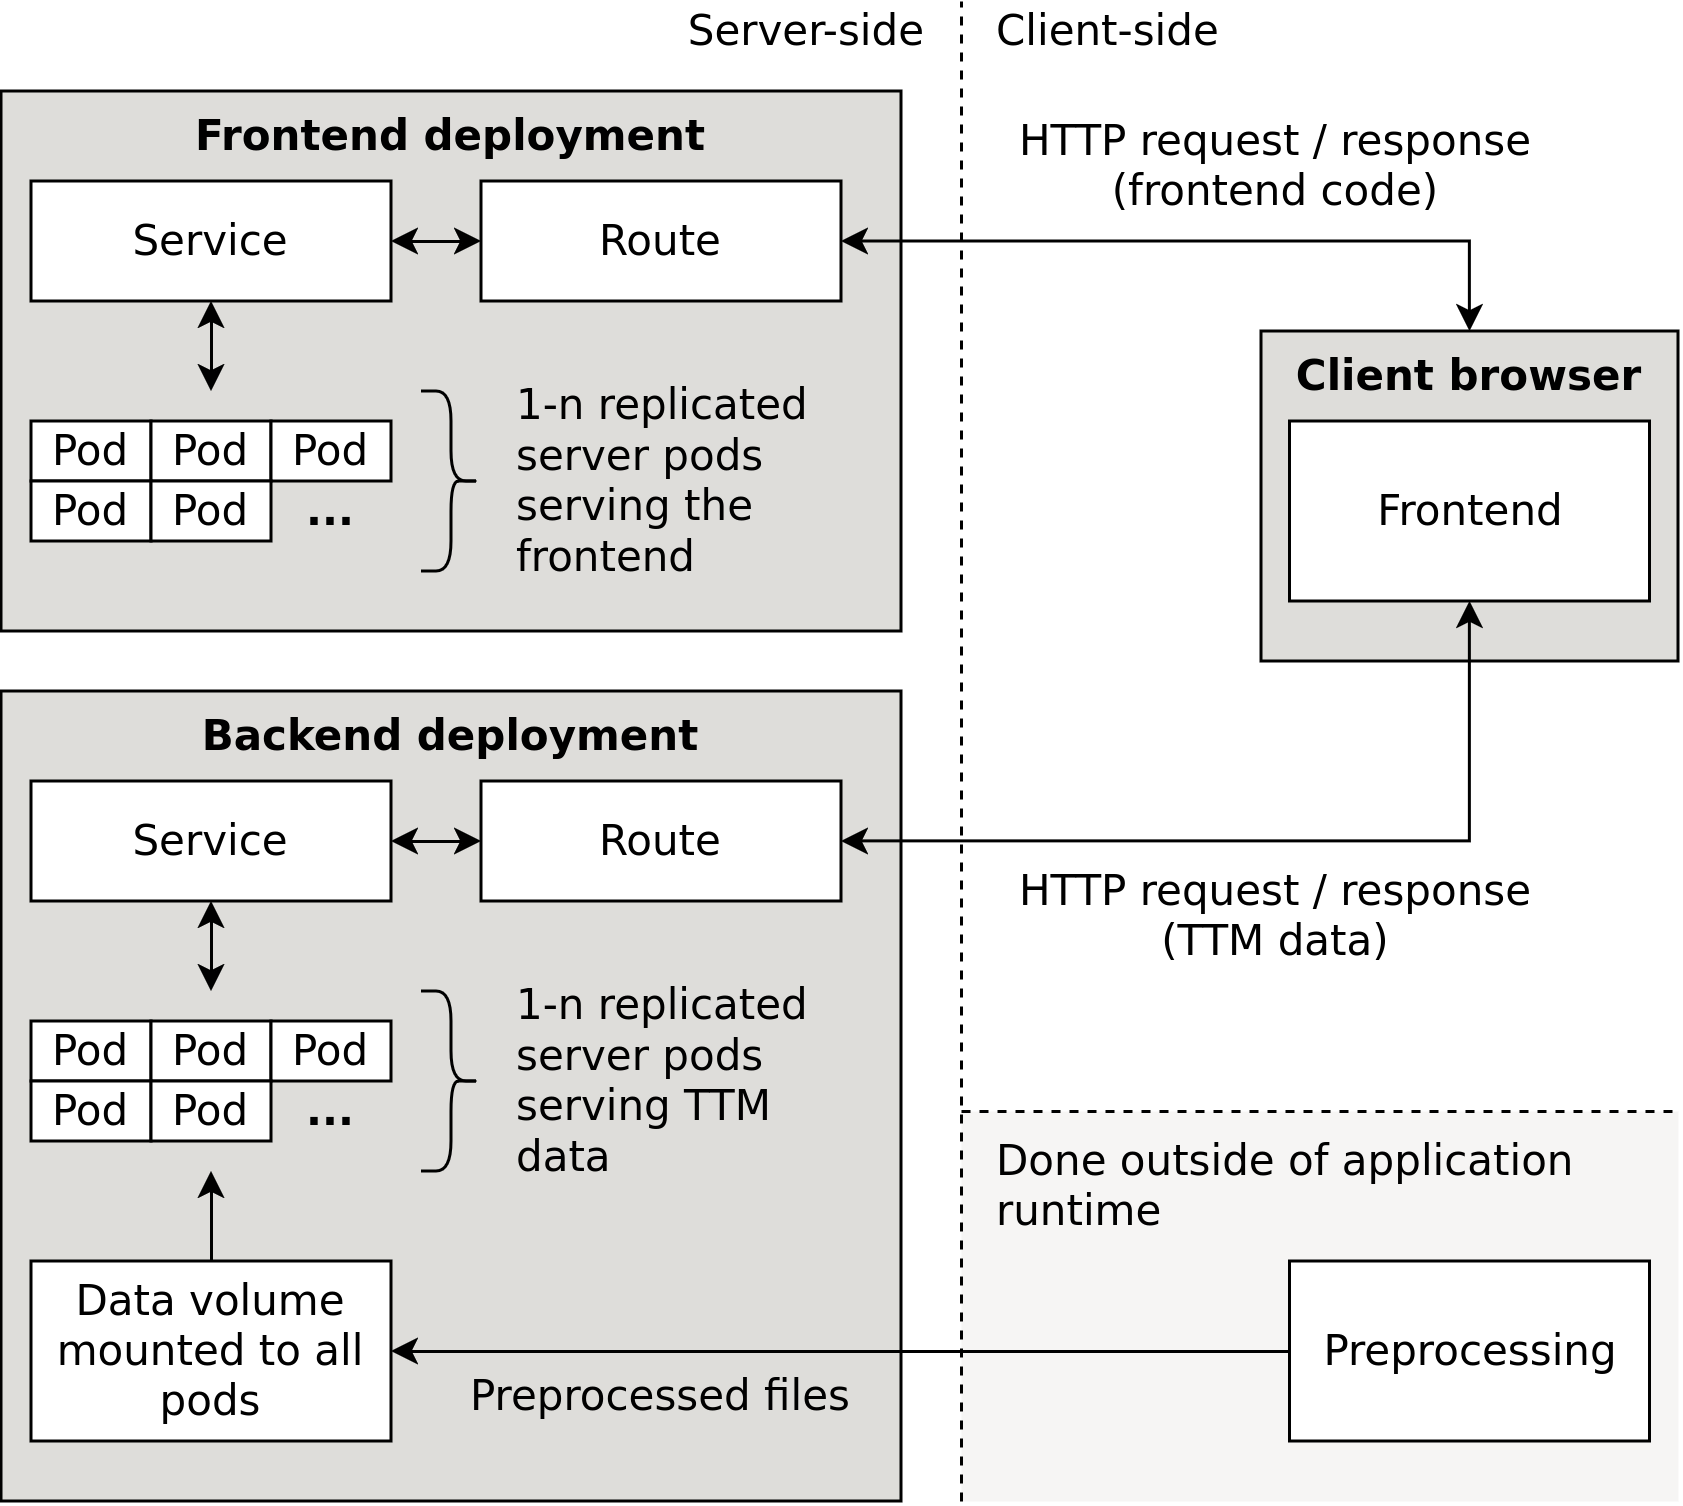

The diagram above was exported from draw.io. Its source (the exported page's mxGraphModel, read from the mxfile embedded in the PNG):
<mxGraphModel dx="1656" dy="860" grid="1" gridSize="10" guides="1" tooltips="1" connect="1" arrows="1" fold="1" page="1" pageScale="1" pageWidth="560" pageHeight="501" math="0" shadow="0">
  <root>
    <mxCell id="0" />
    <mxCell id="1" parent="0" />
    <mxCell id="gfL28aF7ESIl3QJqMy8B-1" value="" style="rounded=0;whiteSpace=wrap;html=1;strokeColor=none;fontFamily=Dejavu sans;fontSize=14;" parent="1" vertex="1">
      <mxGeometry width="560" height="500" as="geometry" />
    </mxCell>
    <mxCell id="46LcD4Bcha4cZPknS_Dl-1" value="Client browser" style="rounded=0;whiteSpace=wrap;html=1;verticalAlign=top;fillColor=#deddda;fontFamily=Dejavu sans;fontSize=14;fontStyle=1" vertex="1" parent="1">
      <mxGeometry x="420" y="110" width="139" height="110" as="geometry" />
    </mxCell>
    <mxCell id="ckSfn5BOVMMuP7ZEBlqJ-1" value="Backend deployment" style="rounded=0;whiteSpace=wrap;html=1;fillColor=#deddda;verticalAlign=top;fontStyle=1;fontFamily=Dejavu sans;fontSize=14;" vertex="1" parent="1">
      <mxGeometry y="230" width="300" height="270" as="geometry" />
    </mxCell>
    <mxCell id="FZA7HAGyxe9uoPlUU8Gp-7" value="Frontend deployment" style="rounded=0;whiteSpace=wrap;html=1;verticalAlign=top;fillColor=#deddda;fontStyle=1;fontFamily=Dejavu sans;fontSize=14;" vertex="1" parent="1">
      <mxGeometry y="30" width="300" height="180" as="geometry" />
    </mxCell>
    <mxCell id="eXcecJHWndvtgS7AyEIt-11" value="" style="rounded=0;whiteSpace=wrap;html=1;strokeColor=none;fillColor=#f6f5f4;fontFamily=Dejavu sans;fontSize=14;dashed=1;" vertex="1" parent="1">
      <mxGeometry x="320" y="370" width="239" height="130" as="geometry" />
    </mxCell>
    <mxCell id="8i0ETx40NozkoPGG33h9-24" value="&lt;div style=&quot;font-size: 14px;&quot;&gt;HTTP request / response&lt;/div&gt;&lt;div style=&quot;font-size: 14px;&quot;&gt;(frontend code)&lt;br style=&quot;font-size: 14px;&quot;&gt;&lt;/div&gt;" style="text;html=1;strokeColor=none;fillColor=default;align=center;verticalAlign=middle;whiteSpace=wrap;rounded=0;fontFamily=Dejavu sans;shadow=0;fontSize=14;" parent="1" vertex="1">
      <mxGeometry x="330" y="40" width="190" height="30" as="geometry" />
    </mxCell>
    <mxCell id="VHbOE7HRERz19bnCE5Pv-8" style="edgeStyle=orthogonalEdgeStyle;rounded=0;orthogonalLoop=1;jettySize=auto;html=1;exitX=0;exitY=0.5;exitDx=0;exitDy=0;entryX=1;entryY=0.5;entryDx=0;entryDy=0;" edge="1" parent="1" source="fJlXQ3LxEt9uodFNq_3y-3" target="C6PG0b2SglBuKnjEW_kM-7">
      <mxGeometry relative="1" as="geometry" />
    </mxCell>
    <mxCell id="fJlXQ3LxEt9uodFNq_3y-3" value="&lt;font style=&quot;font-size: 14px;&quot;&gt;Preprocessing&lt;/font&gt;" style="rounded=0;whiteSpace=wrap;html=1;fontFamily=Dejavu sans;shadow=0;fontSize=14;" parent="1" vertex="1">
      <mxGeometry x="429.5" y="420" width="120" height="60" as="geometry" />
    </mxCell>
    <mxCell id="DkLdfVSKR0ANqrJoA1UF-46" value="Server-side" style="text;html=1;strokeColor=none;fillColor=none;align=right;verticalAlign=middle;whiteSpace=wrap;rounded=0;fontFamily=Dejavu sans;shadow=0;fontSize=14;" parent="1" vertex="1">
      <mxGeometry x="200" width="110" height="20" as="geometry" />
    </mxCell>
    <mxCell id="DkLdfVSKR0ANqrJoA1UF-47" value="Client-side" style="text;html=1;strokeColor=none;fillColor=none;align=left;verticalAlign=middle;whiteSpace=wrap;rounded=0;fontFamily=Dejavu sans;shadow=0;fontSize=14;" parent="1" vertex="1">
      <mxGeometry x="330" width="90" height="20" as="geometry" />
    </mxCell>
    <mxCell id="VHbOE7HRERz19bnCE5Pv-3" style="edgeStyle=orthogonalEdgeStyle;rounded=0;orthogonalLoop=1;jettySize=auto;html=1;exitX=0.5;exitY=1;exitDx=0;exitDy=0;entryX=1;entryY=0.5;entryDx=0;entryDy=0;startArrow=classic;startFill=1;" edge="1" parent="1" source="DkLdfVSKR0ANqrJoA1UF-57" target="eXcecJHWndvtgS7AyEIt-3">
      <mxGeometry relative="1" as="geometry" />
    </mxCell>
    <mxCell id="DkLdfVSKR0ANqrJoA1UF-57" value="Frontend" style="rounded=0;whiteSpace=wrap;html=1;fontFamily=Dejavu sans;shadow=0;fontSize=14;" parent="1" vertex="1">
      <mxGeometry x="429.5" y="140" width="120" height="60" as="geometry" />
    </mxCell>
    <mxCell id="8i0ETx40NozkoPGG33h9-25" value="&lt;div style=&quot;font-size: 14px;&quot;&gt;HTTP request / response&lt;/div&gt;&lt;div style=&quot;font-size: 14px;&quot;&gt;(TTM data)&lt;br style=&quot;font-size: 14px;&quot;&gt;&lt;/div&gt;" style="text;html=1;strokeColor=none;fillColor=default;align=center;verticalAlign=middle;whiteSpace=wrap;rounded=0;fontFamily=Dejavu sans;shadow=0;fontSize=14;" parent="1" vertex="1">
      <mxGeometry x="330" y="290" width="190" height="30" as="geometry" />
    </mxCell>
    <mxCell id="eXcecJHWndvtgS7AyEIt-3" value="&lt;font style=&quot;font-size: 14px;&quot;&gt;Route&lt;br style=&quot;font-size: 14px;&quot;&gt;&lt;/font&gt;" style="rounded=0;whiteSpace=wrap;html=1;fontFamily=Dejavu sans;shadow=0;fontSize=14;" vertex="1" parent="1">
      <mxGeometry x="160" y="260" width="120" height="40" as="geometry" />
    </mxCell>
    <mxCell id="C6PG0b2SglBuKnjEW_kM-6" style="edgeStyle=orthogonalEdgeStyle;rounded=0;orthogonalLoop=1;jettySize=auto;html=1;entryX=0.5;entryY=0;entryDx=0;entryDy=0;startArrow=classic;startFill=1;fontFamily=Dejavu sans;fontSize=14;" edge="1" parent="1">
      <mxGeometry relative="1" as="geometry">
        <mxPoint x="70" y="300" as="sourcePoint" />
        <mxPoint x="70" y="330" as="targetPoint" />
      </mxGeometry>
    </mxCell>
    <mxCell id="FZA7HAGyxe9uoPlUU8Gp-6" style="edgeStyle=orthogonalEdgeStyle;rounded=0;orthogonalLoop=1;jettySize=auto;html=1;exitX=1;exitY=0.5;exitDx=0;exitDy=0;entryX=0;entryY=0.5;entryDx=0;entryDy=0;startArrow=classic;startFill=1;fontFamily=Dejavu sans;fontSize=14;" edge="1" parent="1" source="eXcecJHWndvtgS7AyEIt-4" target="eXcecJHWndvtgS7AyEIt-3">
      <mxGeometry relative="1" as="geometry" />
    </mxCell>
    <mxCell id="eXcecJHWndvtgS7AyEIt-4" value="Service" style="rounded=0;whiteSpace=wrap;html=1;fontFamily=Dejavu sans;shadow=0;fontSize=14;" vertex="1" parent="1">
      <mxGeometry x="10" y="260" width="120" height="40" as="geometry" />
    </mxCell>
    <mxCell id="VHbOE7HRERz19bnCE5Pv-2" style="edgeStyle=orthogonalEdgeStyle;rounded=0;orthogonalLoop=1;jettySize=auto;html=1;exitX=1;exitY=0.5;exitDx=0;exitDy=0;entryX=0.5;entryY=0;entryDx=0;entryDy=0;startArrow=classic;startFill=1;" edge="1" parent="1" source="C6PG0b2SglBuKnjEW_kM-1" target="46LcD4Bcha4cZPknS_Dl-1">
      <mxGeometry relative="1" as="geometry" />
    </mxCell>
    <mxCell id="C6PG0b2SglBuKnjEW_kM-1" value="Route" style="rounded=0;whiteSpace=wrap;html=1;fontFamily=Dejavu sans;shadow=0;fontSize=14;" vertex="1" parent="1">
      <mxGeometry x="160" y="60" width="120" height="40" as="geometry" />
    </mxCell>
    <mxCell id="C6PG0b2SglBuKnjEW_kM-4" style="edgeStyle=orthogonalEdgeStyle;rounded=0;orthogonalLoop=1;jettySize=auto;html=1;exitX=0.5;exitY=1;exitDx=0;exitDy=0;entryX=0.5;entryY=0;entryDx=0;entryDy=0;startArrow=classic;startFill=1;fontFamily=Dejavu sans;fontSize=14;" edge="1" parent="1" source="C6PG0b2SglBuKnjEW_kM-2">
      <mxGeometry relative="1" as="geometry">
        <mxPoint x="70" y="130" as="targetPoint" />
      </mxGeometry>
    </mxCell>
    <mxCell id="FZA7HAGyxe9uoPlUU8Gp-5" style="edgeStyle=orthogonalEdgeStyle;rounded=0;orthogonalLoop=1;jettySize=auto;html=1;exitX=1;exitY=0.5;exitDx=0;exitDy=0;entryX=0;entryY=0.5;entryDx=0;entryDy=0;startArrow=classic;startFill=1;fontFamily=Dejavu sans;fontSize=14;" edge="1" parent="1" source="C6PG0b2SglBuKnjEW_kM-2" target="C6PG0b2SglBuKnjEW_kM-1">
      <mxGeometry relative="1" as="geometry" />
    </mxCell>
    <mxCell id="C6PG0b2SglBuKnjEW_kM-2" value="Service" style="rounded=0;whiteSpace=wrap;html=1;fontFamily=Dejavu sans;shadow=0;fontSize=14;" vertex="1" parent="1">
      <mxGeometry x="10" y="60" width="120" height="40" as="geometry" />
    </mxCell>
    <mxCell id="C6PG0b2SglBuKnjEW_kM-10" style="edgeStyle=orthogonalEdgeStyle;rounded=0;orthogonalLoop=1;jettySize=auto;html=1;exitX=0.5;exitY=1;exitDx=0;exitDy=0;entryX=0.5;entryY=0;entryDx=0;entryDy=0;startArrow=classic;startFill=1;endArrow=none;endFill=0;fontFamily=Dejavu sans;fontSize=14;" edge="1" parent="1" target="C6PG0b2SglBuKnjEW_kM-7">
      <mxGeometry relative="1" as="geometry">
        <mxPoint x="70" y="390" as="sourcePoint" />
      </mxGeometry>
    </mxCell>
    <mxCell id="C6PG0b2SglBuKnjEW_kM-7" value="Data volume mounted to all pods" style="rounded=0;whiteSpace=wrap;html=1;fontSize=14;fontFamily=Dejavu sans;" vertex="1" parent="1">
      <mxGeometry x="10" y="420" width="120" height="60" as="geometry" />
    </mxCell>
    <mxCell id="LrFm0FhtQ7z_1ue3upMI-1" value="" style="shape=curlyBracket;whiteSpace=wrap;html=1;rounded=1;flipH=1;labelPosition=right;verticalLabelPosition=middle;align=left;verticalAlign=middle;fontFamily=Dejavu sans;fontSize=14;fontStyle=0" vertex="1" parent="1">
      <mxGeometry x="140" y="330" width="20" height="60" as="geometry" />
    </mxCell>
    <mxCell id="LrFm0FhtQ7z_1ue3upMI-2" value="&lt;font style=&quot;font-size: 14px;&quot;&gt;1-n replicated server pods serving TTM data&lt;/font&gt;" style="text;whiteSpace=wrap;html=1;fontSize=14;fontFamily=Dejavu sans;verticalAlign=middle;" vertex="1" parent="1">
      <mxGeometry x="170" y="330" width="110" height="60" as="geometry" />
    </mxCell>
    <mxCell id="LrFm0FhtQ7z_1ue3upMI-6" value="Pod" style="rounded=0;whiteSpace=wrap;html=1;fontSize=14;fontFamily=Dejavu sans;" vertex="1" parent="1">
      <mxGeometry x="10" y="340" width="40" height="20" as="geometry" />
    </mxCell>
    <mxCell id="LrFm0FhtQ7z_1ue3upMI-8" value="..." style="text;whiteSpace=wrap;html=1;fontSize=14;fontFamily=Dejavu sans;verticalAlign=middle;align=center;fontStyle=1" vertex="1" parent="1">
      <mxGeometry x="90" y="360" width="40" height="20" as="geometry" />
    </mxCell>
    <mxCell id="LrFm0FhtQ7z_1ue3upMI-9" value="Pod" style="rounded=0;whiteSpace=wrap;html=1;fontSize=14;fontFamily=Dejavu sans;" vertex="1" parent="1">
      <mxGeometry x="50" y="340" width="40" height="20" as="geometry" />
    </mxCell>
    <mxCell id="LrFm0FhtQ7z_1ue3upMI-10" value="Pod" style="rounded=0;whiteSpace=wrap;html=1;fontSize=14;fontFamily=Dejavu sans;" vertex="1" parent="1">
      <mxGeometry x="90" y="340" width="40" height="20" as="geometry" />
    </mxCell>
    <mxCell id="LrFm0FhtQ7z_1ue3upMI-12" value="Pod" style="rounded=0;whiteSpace=wrap;html=1;fontSize=14;fontFamily=Dejavu sans;" vertex="1" parent="1">
      <mxGeometry x="10" y="360" width="40" height="20" as="geometry" />
    </mxCell>
    <mxCell id="LrFm0FhtQ7z_1ue3upMI-13" value="Pod" style="rounded=0;whiteSpace=wrap;html=1;fontSize=14;fontFamily=Dejavu sans;" vertex="1" parent="1">
      <mxGeometry x="50" y="360" width="40" height="20" as="geometry" />
    </mxCell>
    <mxCell id="LrFm0FhtQ7z_1ue3upMI-15" value="" style="shape=curlyBracket;whiteSpace=wrap;html=1;rounded=1;flipH=1;labelPosition=right;verticalLabelPosition=middle;align=left;verticalAlign=middle;fontFamily=Dejavu sans;fontSize=14;" vertex="1" parent="1">
      <mxGeometry x="140" y="130" width="20" height="60" as="geometry" />
    </mxCell>
    <mxCell id="LrFm0FhtQ7z_1ue3upMI-16" value="&lt;font style=&quot;font-size: 14px;&quot;&gt;1-n replicated server pods serving the frontend&lt;br style=&quot;font-size: 14px;&quot;&gt;&lt;/font&gt;" style="text;whiteSpace=wrap;html=1;fontSize=14;fontFamily=Dejavu sans;verticalAlign=middle;" vertex="1" parent="1">
      <mxGeometry x="170" y="130" width="110" height="60" as="geometry" />
    </mxCell>
    <mxCell id="LrFm0FhtQ7z_1ue3upMI-17" value="Pod" style="rounded=0;whiteSpace=wrap;html=1;fontSize=14;fontFamily=Dejavu sans;" vertex="1" parent="1">
      <mxGeometry x="10" y="140" width="40" height="20" as="geometry" />
    </mxCell>
    <mxCell id="LrFm0FhtQ7z_1ue3upMI-18" value="..." style="text;whiteSpace=wrap;html=1;fontSize=14;fontFamily=Dejavu sans;verticalAlign=middle;align=center;fontStyle=1" vertex="1" parent="1">
      <mxGeometry x="90" y="160" width="40" height="20" as="geometry" />
    </mxCell>
    <mxCell id="LrFm0FhtQ7z_1ue3upMI-19" value="Pod" style="rounded=0;whiteSpace=wrap;html=1;fontSize=14;fontFamily=Dejavu sans;" vertex="1" parent="1">
      <mxGeometry x="50" y="140" width="40" height="20" as="geometry" />
    </mxCell>
    <mxCell id="LrFm0FhtQ7z_1ue3upMI-20" value="Pod" style="rounded=0;whiteSpace=wrap;html=1;fontSize=14;fontFamily=Dejavu sans;" vertex="1" parent="1">
      <mxGeometry x="90" y="140" width="40" height="20" as="geometry" />
    </mxCell>
    <mxCell id="LrFm0FhtQ7z_1ue3upMI-21" value="Pod" style="rounded=0;whiteSpace=wrap;html=1;fontSize=14;fontFamily=Dejavu sans;" vertex="1" parent="1">
      <mxGeometry x="10" y="160" width="40" height="20" as="geometry" />
    </mxCell>
    <mxCell id="LrFm0FhtQ7z_1ue3upMI-22" value="Pod" style="rounded=0;whiteSpace=wrap;html=1;fontSize=14;fontFamily=Dejavu sans;" vertex="1" parent="1">
      <mxGeometry x="50" y="160" width="40" height="20" as="geometry" />
    </mxCell>
    <mxCell id="VHbOE7HRERz19bnCE5Pv-6" value="" style="endArrow=none;dashed=1;html=1;rounded=0;entryX=1;entryY=0;entryDx=0;entryDy=0;exitX=0;exitY=0;exitDx=0;exitDy=0;" edge="1" parent="1" source="eXcecJHWndvtgS7AyEIt-11" target="eXcecJHWndvtgS7AyEIt-11">
      <mxGeometry width="50" height="50" relative="1" as="geometry">
        <mxPoint x="319" y="369.5" as="sourcePoint" />
        <mxPoint x="559" y="369.5" as="targetPoint" />
      </mxGeometry>
    </mxCell>
    <mxCell id="VHbOE7HRERz19bnCE5Pv-7" value="" style="endArrow=none;dashed=1;html=1;rounded=0;" edge="1" parent="1">
      <mxGeometry width="50" height="50" relative="1" as="geometry">
        <mxPoint x="320" y="500" as="sourcePoint" />
        <mxPoint x="320" as="targetPoint" />
      </mxGeometry>
    </mxCell>
    <mxCell id="8i0ETx40NozkoPGG33h9-27" value="&lt;div style=&quot;font-size: 14px;&quot;&gt;&lt;font style=&quot;font-size: 14px;&quot;&gt;Preprocessed files&lt;/font&gt;&lt;/div&gt;" style="text;html=1;strokeColor=none;fillColor=none;align=center;verticalAlign=middle;whiteSpace=wrap;rounded=0;fontFamily=Dejavu sans;shadow=0;fontSize=14;opacity=50;" parent="1" vertex="1">
      <mxGeometry x="140" y="460" width="160" height="10" as="geometry" />
    </mxCell>
    <mxCell id="VHbOE7HRERz19bnCE5Pv-9" value="Done outside of application runtime" style="text;html=1;strokeColor=none;fillColor=none;align=left;verticalAlign=middle;whiteSpace=wrap;rounded=0;fontFamily=Dejavu sans;shadow=0;fontSize=14;" vertex="1" parent="1">
      <mxGeometry x="330" y="370" width="200" height="50" as="geometry" />
    </mxCell>
  </root>
</mxGraphModel>